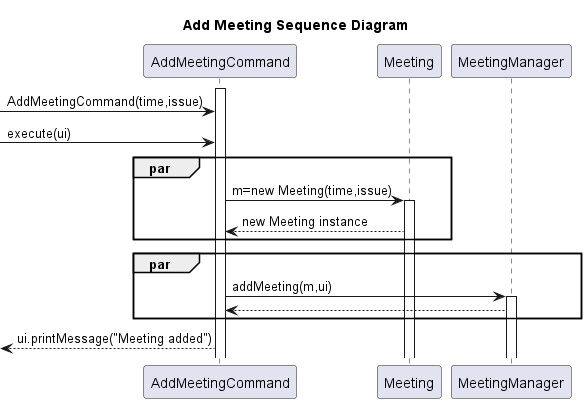

The diagram above was rendered by PlantUML. Its source (embedded in the PNG):
@startuml
title Add Meeting Sequence Diagram
participant AddMeetingCommand
participant Meeting
participant MeetingManager
Activate AddMeetingCommand
->AddMeetingCommand:AddMeetingCommand(time,issue)
->AddMeetingCommand:execute(ui)
par
    AddMeetingCommand->Meeting:m=new Meeting(time,issue)
    Activate Meeting
    Meeting-->AddMeetingCommand:new Meeting instance
end
par
    AddMeetingCommand->MeetingManager:addMeeting(m,ui)
    Activate MeetingManager
    MeetingManager-->AddMeetingCommand
end
<-- AddMeetingCommand: ui.printMessage("Meeting added")
@enduml